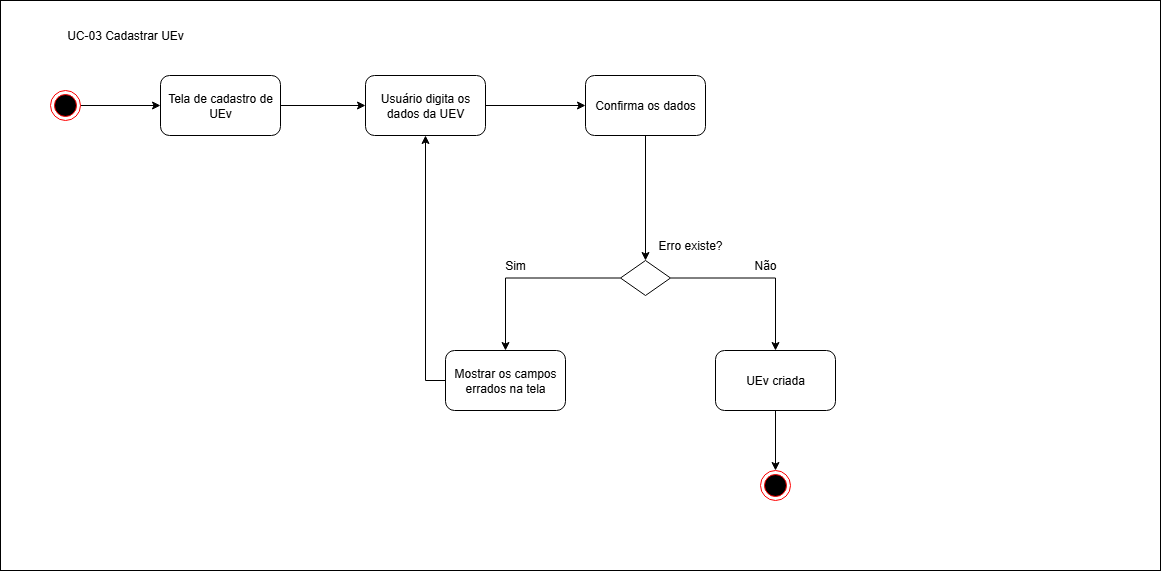

The diagram above was exported from draw.io. Its source (the exported page's mxGraphModel, read from the mxfile embedded in the PNG):
<mxGraphModel dx="1426" dy="777" grid="1" gridSize="10" guides="1" tooltips="1" connect="1" arrows="1" fold="1" page="1" pageScale="1" pageWidth="827" pageHeight="1169" math="0" shadow="0">
  <root>
    <mxCell id="0" />
    <mxCell id="1" parent="0" />
    <mxCell id="eSG5YzjttzIpvmh_tGCf-19" value="" style="rounded=0;whiteSpace=wrap;html=1;" vertex="1" parent="1">
      <mxGeometry width="1160" height="570" as="geometry" />
    </mxCell>
    <mxCell id="eSG5YzjttzIpvmh_tGCf-4" style="edgeStyle=orthogonalEdgeStyle;rounded=0;orthogonalLoop=1;jettySize=auto;html=1;entryX=0;entryY=0.5;entryDx=0;entryDy=0;" edge="1" parent="1" source="eSG5YzjttzIpvmh_tGCf-1" target="eSG5YzjttzIpvmh_tGCf-3">
      <mxGeometry relative="1" as="geometry" />
    </mxCell>
    <mxCell id="eSG5YzjttzIpvmh_tGCf-1" value="" style="ellipse;html=1;shape=endState;fillColor=#000000;strokeColor=#ff0000;" vertex="1" parent="1">
      <mxGeometry x="50" y="90" width="30" height="30" as="geometry" />
    </mxCell>
    <mxCell id="eSG5YzjttzIpvmh_tGCf-6" style="edgeStyle=orthogonalEdgeStyle;rounded=0;orthogonalLoop=1;jettySize=auto;html=1;entryX=0;entryY=0.5;entryDx=0;entryDy=0;" edge="1" parent="1" source="eSG5YzjttzIpvmh_tGCf-3" target="eSG5YzjttzIpvmh_tGCf-5">
      <mxGeometry relative="1" as="geometry" />
    </mxCell>
    <mxCell id="eSG5YzjttzIpvmh_tGCf-3" value="Tela de cadastro de UEv" style="rounded=1;whiteSpace=wrap;html=1;" vertex="1" parent="1">
      <mxGeometry x="160" y="75" width="120" height="60" as="geometry" />
    </mxCell>
    <mxCell id="eSG5YzjttzIpvmh_tGCf-35" style="edgeStyle=orthogonalEdgeStyle;rounded=0;orthogonalLoop=1;jettySize=auto;html=1;entryX=0;entryY=0.5;entryDx=0;entryDy=0;" edge="1" parent="1" source="eSG5YzjttzIpvmh_tGCf-5" target="eSG5YzjttzIpvmh_tGCf-34">
      <mxGeometry relative="1" as="geometry" />
    </mxCell>
    <mxCell id="eSG5YzjttzIpvmh_tGCf-5" value="Usuário digita os dados da UEV" style="rounded=1;whiteSpace=wrap;html=1;" vertex="1" parent="1">
      <mxGeometry x="365" y="75" width="120" height="60" as="geometry" />
    </mxCell>
    <mxCell id="eSG5YzjttzIpvmh_tGCf-20" value="UC-03 Cadastrar UEv" style="text;html=1;align=center;verticalAlign=middle;whiteSpace=wrap;rounded=0;" vertex="1" parent="1">
      <mxGeometry y="20" width="250" height="30" as="geometry" />
    </mxCell>
    <mxCell id="eSG5YzjttzIpvmh_tGCf-27" style="edgeStyle=orthogonalEdgeStyle;rounded=0;orthogonalLoop=1;jettySize=auto;html=1;entryX=0.5;entryY=0;entryDx=0;entryDy=0;" edge="1" parent="1" source="eSG5YzjttzIpvmh_tGCf-23" target="eSG5YzjttzIpvmh_tGCf-26">
      <mxGeometry relative="1" as="geometry" />
    </mxCell>
    <mxCell id="eSG5YzjttzIpvmh_tGCf-28" style="edgeStyle=orthogonalEdgeStyle;rounded=0;orthogonalLoop=1;jettySize=auto;html=1;entryX=0.5;entryY=0;entryDx=0;entryDy=0;" edge="1" parent="1" source="eSG5YzjttzIpvmh_tGCf-23" target="eSG5YzjttzIpvmh_tGCf-25">
      <mxGeometry relative="1" as="geometry" />
    </mxCell>
    <mxCell id="eSG5YzjttzIpvmh_tGCf-23" value="" style="rhombus;whiteSpace=wrap;html=1;" vertex="1" parent="1">
      <mxGeometry x="620" y="260" width="50" height="35" as="geometry" />
    </mxCell>
    <mxCell id="eSG5YzjttzIpvmh_tGCf-24" value="Erro existe?" style="text;html=1;align=center;verticalAlign=middle;whiteSpace=wrap;rounded=0;" vertex="1" parent="1">
      <mxGeometry x="645" y="230" width="90" height="30" as="geometry" />
    </mxCell>
    <mxCell id="eSG5YzjttzIpvmh_tGCf-38" style="edgeStyle=orthogonalEdgeStyle;rounded=0;orthogonalLoop=1;jettySize=auto;html=1;entryX=0.5;entryY=1;entryDx=0;entryDy=0;" edge="1" parent="1" source="eSG5YzjttzIpvmh_tGCf-25" target="eSG5YzjttzIpvmh_tGCf-5">
      <mxGeometry relative="1" as="geometry">
        <Array as="points">
          <mxPoint x="425" y="380" />
        </Array>
      </mxGeometry>
    </mxCell>
    <mxCell id="eSG5YzjttzIpvmh_tGCf-25" value="Mostrar os campos errados na tela" style="rounded=1;whiteSpace=wrap;html=1;" vertex="1" parent="1">
      <mxGeometry x="445" y="350" width="120" height="60" as="geometry" />
    </mxCell>
    <mxCell id="eSG5YzjttzIpvmh_tGCf-37" style="edgeStyle=orthogonalEdgeStyle;rounded=0;orthogonalLoop=1;jettySize=auto;html=1;entryX=0.5;entryY=0;entryDx=0;entryDy=0;" edge="1" parent="1" source="eSG5YzjttzIpvmh_tGCf-26" target="eSG5YzjttzIpvmh_tGCf-32">
      <mxGeometry relative="1" as="geometry" />
    </mxCell>
    <mxCell id="eSG5YzjttzIpvmh_tGCf-26" value="UEv criada" style="rounded=1;whiteSpace=wrap;html=1;" vertex="1" parent="1">
      <mxGeometry x="715" y="350" width="120" height="60" as="geometry" />
    </mxCell>
    <mxCell id="eSG5YzjttzIpvmh_tGCf-29" value="Sim" style="text;html=1;align=center;verticalAlign=middle;whiteSpace=wrap;rounded=0;" vertex="1" parent="1">
      <mxGeometry x="485" y="250" width="60" height="30" as="geometry" />
    </mxCell>
    <mxCell id="eSG5YzjttzIpvmh_tGCf-30" value="Não" style="text;html=1;align=center;verticalAlign=middle;whiteSpace=wrap;rounded=0;" vertex="1" parent="1">
      <mxGeometry x="735" y="250" width="60" height="30" as="geometry" />
    </mxCell>
    <mxCell id="eSG5YzjttzIpvmh_tGCf-32" value="" style="ellipse;html=1;shape=endState;fillColor=#000000;strokeColor=#ff0000;" vertex="1" parent="1">
      <mxGeometry x="760" y="470" width="30" height="30" as="geometry" />
    </mxCell>
    <mxCell id="eSG5YzjttzIpvmh_tGCf-36" style="edgeStyle=orthogonalEdgeStyle;rounded=0;orthogonalLoop=1;jettySize=auto;html=1;entryX=0.5;entryY=0;entryDx=0;entryDy=0;" edge="1" parent="1" source="eSG5YzjttzIpvmh_tGCf-34" target="eSG5YzjttzIpvmh_tGCf-23">
      <mxGeometry relative="1" as="geometry" />
    </mxCell>
    <mxCell id="eSG5YzjttzIpvmh_tGCf-34" value="Confirma os dados" style="rounded=1;whiteSpace=wrap;html=1;" vertex="1" parent="1">
      <mxGeometry x="585" y="75" width="120" height="60" as="geometry" />
    </mxCell>
  </root>
</mxGraphModel>